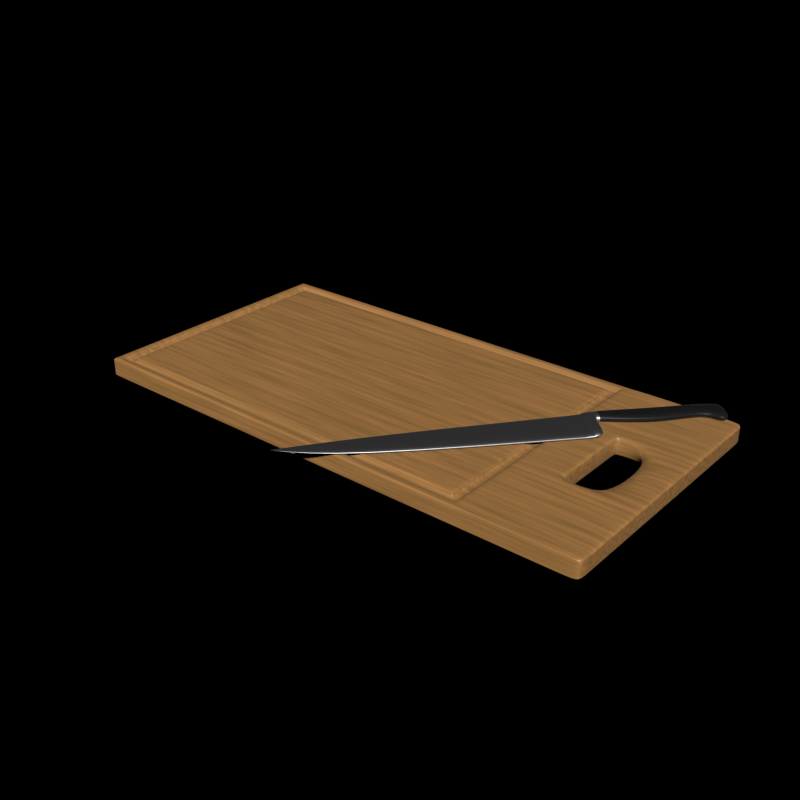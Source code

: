 # Source: tablapicar.blend  (saved by Blender 2.79.0; exported with 4.5.12 LTS)
import bpy
from mathutils import Matrix  # noqa: F401  (used for matrix-valued properties, if any)

bpy.ops.wm.read_factory_settings(use_empty=True)
scene = bpy.context.scene
scene.name = 'Scene'

# ---- collections
col_collection_1 = bpy.data.collections.new('Collection 1'); scene.collection.children.link(col_collection_1)
col_collection_2 = bpy.data.collections.new('Collection 2'); scene.collection.children.link(col_collection_2)

# ---- materials (node trees are filled in below, after node groups)
mat_knifesteel = bpy.data.materials.new('KnifeSteel')
mat_knifesteel.alpha_threshold = 0.0
mat_knifesteel.diffuse_color = (0.5168, 0.9713, 1.0, 1.0)
mat_knifesteel.roughness = 0.5
mat_knifesteel.line_color = (0.0, 0.0, 0.0, 1.0)
mat_knifeholder = bpy.data.materials.new('KnifeHolder')
mat_knifeholder.alpha_threshold = 0.0
mat_knifeholder.diffuse_color = (0.1237, 0.1237, 0.1237, 1.0)
mat_knifeholder.roughness = 0.5
mat_cuttingboard = bpy.data.materials.new('CuttingBoard')
mat_cuttingboard.alpha_threshold = 0.0
mat_cuttingboard.diffuse_color = (0.3295, 0.3506, 0.05516, 1.0)
mat_cuttingboard.roughness = 0.5

# ---- material node trees
mat_knifesteel.use_nodes = True; mat_knifesteel.node_tree.nodes.clear()
_N = mat_knifesteel.node_tree.nodes; _L = mat_knifesteel.node_tree.links
n0 = _N.new('ShaderNodeValToRGB'); n0.name = 'ColorRamp'; n0.location = (-783, 288)
while len(n0.color_ramp.elements) > 1: n0.color_ramp.elements.remove(n0.color_ramp.elements[-1])
n0.color_ramp.elements[0].position = 0.0; n0.color_ramp.elements[0].color = (0.0, 0.0, 0.0, 1.0)
_e = n0.color_ramp.elements.new(1.0); _e.color = (1.0, 1.0, 1.0, 1.0)
n1 = _N.new('ShaderNodeTexNoise'); n1.name = 'Noise Texture'; n1.location = (-1297, 240)
n1.inputs[2].default_value = 40.0
n1.inputs[3].default_value = 16.0
n2 = _N.new('ShaderNodeTexCoord'); n2.name = 'Texture Coordinate'; n2.location = (-1914, 274)
n3 = _N.new('ShaderNodeMapping'); n3.name = 'Mapping'; n3.location = (-1702, 270)
n3.inputs[3].default_value = (50.0, 50.0, 50.0)
n4 = _N.new('ShaderNodeOutputMaterial'); n4.name = 'Material Output'; n4.location = (370, 300)
n5 = _N.new('ShaderNodeMixShader'); n5.name = 'Mix Shader'; n5.location = (-18, 316)
n6 = _N.new('ShaderNodeBsdfAnisotropic'); n6.name = 'Glossy BSDF'; n6.location = (-312, 313)
n6.distribution = 'GGX'
n6.inputs[1].default_value = 0.4472
n7 = _N.new('ShaderNodeBsdfAnisotropic'); n7.name = 'Glossy BSDF.001'; n7.location = (-333, 88)
n7.distribution = 'GGX'
n7.inputs[1].default_value = 0.4472
n8 = _N.new('ShaderNodeLayerWeight'); n8.name = 'Layer Weight'; n8.location = (-429, 531)
_L.new(n6.outputs[0], n5.inputs[1])
_L.new(n0.outputs[0], n6.inputs[0])
_L.new(n1.outputs[0], n0.inputs[0])
_L.new(n3.outputs[0], n1.inputs[0])
_L.new(n2.outputs[0], n3.inputs[0])
_L.new(n5.outputs[0], n4.inputs[0])
_L.new(n7.outputs[0], n5.inputs[2])
_L.new(n8.outputs[1], n5.inputs[0])
n4.is_active_output = True
mat_knifeholder.use_nodes = True; mat_knifeholder.node_tree.nodes.clear()
_N = mat_knifeholder.node_tree.nodes; _L = mat_knifeholder.node_tree.links
n0 = _N.new('ShaderNodeOutputMaterial'); n0.name = 'Material Output'; n0.location = (300, 300)
n1 = _N.new('ShaderNodeBsdfDiffuse'); n1.name = 'Diffuse BSDF'; n1.location = (-217, 325)
n2 = _N.new('ShaderNodeTexNoise'); n2.name = 'Noise Texture'; n2.location = (-1485, 379)
n2.inputs[2].default_value = 50.0
n2.inputs[3].default_value = 16.0
n3 = _N.new('ShaderNodeMix'); n3.name = 'Mix'; n3.location = (-980, 400)
n3.data_type = 'RGBA'
n3.inputs[6].default_value = (0.03024, 0.03024, 0.03024, 1.0)
n3.inputs[7].default_value = (0.0, 0.0, 0.0, 1.0)
n4 = _N.new('ShaderNodeBsdfAnisotropic'); n4.name = 'Glossy BSDF'; n4.location = (-239, 98)
n4.distribution = 'GGX'
n4.inputs[1].default_value = 0.4472
n5 = _N.new('ShaderNodeMixShader'); n5.name = 'Mix Shader'; n5.location = (88, 305)
n6 = _N.new('ShaderNodeBump'); n6.name = 'Bump'; n6.location = (-643, 163)
n6.inputs[1].default_value = 0.1
n6.inputs[2].default_value = 1.0
n7 = _N.new('ShaderNodeTexCoord'); n7.name = 'Texture Coordinate'; n7.location = (-2143, 325)
n8 = _N.new('ShaderNodeMapping'); n8.name = 'Mapping'; n8.location = (-1910, 356)
n8.inputs[3].default_value = (10.0, 1.0, 1.0)
n9 = _N.new('ShaderNodeFresnel'); n9.name = 'Fresnel'; n9.location = (-319, 479)
n9.inputs[0].default_value = 1.3
_L.new(n1.outputs[0], n5.inputs[1])
_L.new(n3.outputs[2], n1.inputs[0])
_L.new(n2.outputs[0], n3.inputs[0])
_L.new(n5.outputs[0], n0.inputs[0])
_L.new(n4.outputs[0], n5.inputs[2])
_L.new(n9.outputs[0], n5.inputs[0])
_L.new(n2.outputs[0], n6.inputs[3])
_L.new(n6.outputs[0], n1.inputs[2])
_L.new(n7.outputs[0], n8.inputs[0])
_L.new(n8.outputs[0], n2.inputs[0])
n0.is_active_output = True
mat_cuttingboard.use_nodes = True; mat_cuttingboard.node_tree.nodes.clear()
_N = mat_cuttingboard.node_tree.nodes; _L = mat_cuttingboard.node_tree.links
n0 = _N.new('ShaderNodeOutputMaterial'); n0.name = 'Material Output'; n0.location = (591, 329)
n1 = _N.new('ShaderNodeMixShader'); n1.name = 'Mix Shader'; n1.location = (270, 345)
n2 = _N.new('ShaderNodeBsdfAnisotropic'); n2.name = 'Glossy BSDF'; n2.location = (-138, 122)
n2.distribution = 'GGX'
n2.inputs[1].default_value = 0.4472
n3 = _N.new('ShaderNodeBsdfDiffuse'); n3.name = 'Diffuse BSDF'; n3.location = (-157, 287)
n4 = _N.new('ShaderNodeFresnel'); n4.name = 'Fresnel'; n4.location = (-140, 411)
n4.inputs[0].default_value = 1.9
n5 = _N.new('ShaderNodeMix'); n5.name = 'Mix'; n5.location = (-659, 340)
n5.data_type = 'RGBA'
n5.inputs[6].default_value = (0.8052, 0.3687, 0.1179, 1.0)
n5.inputs[7].default_value = (0.1963, 0.1195, 0.03106, 1.0)
n6 = _N.new('ShaderNodeTexNoise'); n6.name = 'Noise Texture'; n6.location = (-1060, 275)
n6.inputs[3].default_value = 16.0
n7 = _N.new('ShaderNodeTexCoord'); n7.name = 'Texture Coordinate'; n7.location = (-1609, 218)
n8 = _N.new('ShaderNodeMapping'); n8.name = 'Mapping'; n8.location = (-1421, 253)
n8.inputs[3].default_value = (1.0, 10.0, 1.0)
n9 = _N.new('ShaderNodeLayerWeight'); n9.name = 'Layer Weight'; n9.location = (55, 465)
_L.new(n3.outputs[0], n1.inputs[1])
_L.new(n1.outputs[0], n0.inputs[0])
_L.new(n2.outputs[0], n1.inputs[2])
_L.new(n7.outputs[0], n8.inputs[0])
_L.new(n6.outputs[0], n5.inputs[0])
_L.new(n5.outputs[2], n3.inputs[0])
_L.new(n8.outputs[0], n6.inputs[0])
_L.new(n4.outputs[0], n1.inputs[0])
n0.is_active_output = True

# ---- world
world_world = bpy.data.worlds.new('World'); scene.world = world_world
world_world.use_nodes = True; world_world.node_tree.nodes.clear()
_N = world_world.node_tree.nodes; _L = world_world.node_tree.links
n0 = _N.new('ShaderNodeOutputWorld'); n0.name = 'World Output'; n0.location = (300, 300)
n1 = _N.new('ShaderNodeBackground'); n1.name = 'Background'; n1.location = (10, 300)
n1.inputs[0].default_value = (0.0, 0.0, 0.0, 1.0)
_L.new(n1.outputs[0], n0.inputs[0])
n0.is_active_output = True
world_world.color = (0.05088, 0.05088, 0.05088)
world_world.use_sun_shadow = False
world_world.sun_shadow_jitter_overblur = 0.0
world_world.cycles.sampling_method = 'NONE'
world_world.cycles.sample_map_resolution = 2048
world_world.light_settings.ao_factor = 0.213

# ---- meshes
me_cube_002 = bpy.data.meshes.new('Cube.002')
me_cube_002.from_pydata([(-1.177, 0.104, -0.06893), (-1.409, -0.6444, -0.06893), (0.09197, 0.3474, -0.06893), (0.09988, -0.6444, -0.06893), (0.1661, 0.356, -0.07144), (0.174, -0.6357, -0.07144), (0.0945, 0.02938, -0.06893), (-1.251, -0.136, -0.06893), (0.1686, 0.03807, -0.07144), (0.9126, 0.3387, -0.09296), (0.9151, -0.3673, -0.09296), (0.5419, -0.2488, -0.09296), (0.5393, 0.3474, -0.09296), (0.171, 0.3559, 0.09152), (0.171, 0.3559, -0.07509), (0.8553, 0.34, -0.09296), (0.8579, -0.02065, -0.09296), (0.9886, 0.3387, -0.09296), (0.9911, -0.3673, -0.09296), (-1.177, 0.104, 0.03107), (-1.409, -0.6444, 0.03107), (0.09197, 0.3474, 0.03107), (0.09988, -0.6444, 0.03107), (0.1661, 0.356, 0.08787), (0.174, -0.6357, 0.08787), (0.0945, 0.02938, 0.03107), (-1.251, -0.136, 0.03107), (0.1686, 0.03807, 0.08787), (0.9126, 0.3387, 0.1094), (0.9151, -0.3673, 0.1094), (0.5419, -0.2488, 0.1094), (0.5393, 0.3474, 0.1094), (0.1735, 0.03431, 0.09152), (0.1735, 0.03431, -0.07509), (0.8553, 0.34, 0.1094), (0.8579, -0.02065, 0.1094), (0.9886, 0.3387, 0.1094), (0.9911, -0.3673, 0.1094), (-1.784, -0.1268, -0.02119), (-1.786, -0.1586, -0.02119), (-1.798, -0.1376, -0.02119), (-1.784, -0.1268, -0.01667), (-1.786, -0.1586, -0.01667), (-1.798, -0.1376, -0.01667), (0.1059, -0.6429, -0.06893), (0.09797, 0.3488, -0.06893), (0.1005, 0.03083, -0.06893), (0.1059, -0.6429, 0.07844), (0.09797, 0.3488, 0.07844), (0.1005, 0.03083, 0.07844), (0.195, 0.3554, -0.09296), (0.1975, 0.01588, -0.09296), (0.195, 0.3554, 0.1094), (0.1975, 0.01588, 0.1094), (0.1939, 0.01867, 0.09172), (0.1939, 0.01867, -0.07529), (0.1913, 0.3555, -0.07529), (0.1913, 0.3555, 0.09172), (0.1921, 0.02007, 0.0917), (0.1921, 0.02007, -0.07527), (0.1895, 0.3555, -0.07527), (0.1895, 0.3555, 0.0917)], [], [(6, 3, 1, 7), (46, 45, 4, 8), (44, 46, 8, 5), (2, 6, 7, 0), (16, 15, 9, 10), (51, 50, 12, 11), (57, 54, 53, 52), (11, 12, 15, 16), (10, 9, 17, 18), (26, 20, 22, 25), (49, 48, 21, 25), (47, 49, 25, 22), (19, 26, 25, 21), (29, 28, 34, 35), (55, 51, 53, 54), (23, 27, 32, 13), (35, 34, 31, 30), (37, 36, 28, 29), (2, 0, 19, 21), (1, 3, 22, 20), (5, 8, 27, 24), (44, 5, 24, 47), (45, 2, 21, 48), (56, 57, 52, 50), (9, 15, 34, 28), (11, 16, 35, 30), (4, 14, 33, 8), (51, 11, 30, 53), (4, 23, 13, 14), (15, 12, 31, 34), (16, 10, 29, 35), (18, 17, 36, 37), (10, 18, 37, 29), (17, 9, 28, 36), (1, 20, 42, 39), (19, 0, 38, 41), (26, 19, 41, 43), (20, 26, 43, 42), (0, 7, 40, 38), (7, 1, 39, 40), (4, 45, 48, 23), (3, 44, 47, 22), (24, 27, 49, 47), (27, 23, 48, 49), (3, 6, 46, 44), (6, 2, 45, 46), (8, 33, 32, 27), (12, 50, 52, 31), (30, 31, 52, 53), (60, 56, 55, 59), (56, 50, 51, 55), (60, 61, 57, 56), (59, 55, 54, 58), (61, 58, 54, 57), (13, 32, 58, 61), (33, 59, 58, 32), (14, 13, 61, 60), (14, 60, 59, 33)])
me_cube_002.polygons.foreach_set('use_smooth', [True] * 58)
me_cube_002.polygons.foreach_set('material_index', [0, 0, 0, 0, 1, 1, 1, 1, 1, 0, 0, 0, 0, 1, 1, 0, 1, 1, 0, 0, 0, 0, 0, 1, 1, 1, 0, 1, 0, 1, 1, 1, 1, 1, 0, 0, 0, 0, 0, 0, 0, 0, 0, 0, 0, 0, 0, 1, 1, 0, 1, 0, 0, 0, 0, 0, 0, 0])
_k = {(3, 6): 0.63922, (2, 6): 0.63922, (22, 25): 0.63922, (21, 25): 0.63922, (2, 21): 0.63922, (3, 22): 0.63922}
me_cube_002.attributes.new('crease_edge', 'FLOAT', 'EDGE').data.foreach_set('value', [_k.get((min(e.vertices), max(e.vertices)), 0.0) for e in me_cube_002.edges])
me_cube_002.materials.append(mat_knifesteel)
me_cube_002.materials.append(mat_knifeholder)
me_cube_002.use_remesh_preserve_volume = False
me_cube_002.use_remesh_preserve_attributes = False
me_cube_002.use_mirror_vertex_groups = False
me_cube_002.update()
me_plane = bpy.data.meshes.new('Plane')
me_plane.from_pydata([(-0.967, -0.9395, 0.0), (1.0, -1.0, 0.0), (-0.967, 0.9395, 0.0), (1.0, 1.0, 0.0), (0.5917, -1.0, 0.0), (0.5587, 0.9395, 0.0), (-1.0, 1.0, 0.0), (-1.0, -1.0, 0.0), (0.5917, 1.0, 0.0), (0.5587, -0.9395, 0.0), (-0.935, 0.8867, 0.0), (-0.935, -0.8867, 0.0), (0.5267, 0.8867, 0.0), (0.5267, -0.8867, 0.0), (-0.967, 0.9395, -0.03138), (-0.967, -0.9395, -0.03138), (0.5587, 0.9395, -0.03138), (0.5587, -0.9395, -0.03138), (-0.935, 0.8867, -0.03138), (-0.935, -0.8867, -0.03138), (0.5267, 0.8867, -0.03138), (0.5267, -0.8867, -0.03138), (1.0, -1.0, -0.1363), (1.0, 1.0, -0.1363), (0.5917, -1.0, -0.1363), (-1.0, 1.0, -0.1363), (-1.0, -1.0, -0.1363), (0.5917, 1.0, -0.1363), (-0.9584, 0.9395, 0.0), (-0.9584, -0.9395, 0.0), (-0.9911, 1.0, 0.0), (-0.9911, -1.0, 0.0), (-0.9268, 0.8867, 0.0), (-0.9268, -0.8867, 0.0), (-0.9584, 0.9395, -0.03138), (-0.9584, -0.9395, -0.03138), (-0.9268, 0.8867, -0.03138), (-0.9268, -0.8867, -0.03138), (-0.9911, 1.0, -0.1363), (-0.9911, -1.0, -0.1363), (0.5525, -0.9395, 0.0), (0.5853, -1.0, 0.0), (0.5208, -0.8867, 0.0), (0.5525, -0.9395, -0.03138), (0.5208, -0.8867, -0.03138), (0.5853, -1.0, -0.1363), (0.5525, 0.9395, 0.0), (0.5853, 1.0, 0.0), (0.5208, 0.8867, 0.0), (0.5525, 0.9395, -0.03138), (0.5208, 0.8867, -0.03138), (0.5853, 1.0, -0.1363), (-0.967, 0.9264, 0.0), (1.0, 0.986, 0.0), (0.5917, 0.986, 0.0), (-1.0, 0.986, 0.0), (0.5587, 0.9264, 0.0), (-0.935, 0.8743, 0.0), (0.5267, 0.8743, 0.0), (-0.967, 0.9264, -0.03138), (0.5587, 0.9264, -0.03138), (-0.935, 0.8743, -0.03138), (0.5267, 0.8743, -0.03138), (-1.0, 0.986, -0.1363), (0.5917, 0.986, -0.1363), (1.0, 0.986, -0.1363), (-0.9911, 0.986, -0.1363), (-0.9268, 0.8743, 0.0), (0.5853, 0.986, -0.1363), (0.5208, 0.8743, 0.0), (-0.967, -0.9265, 0.0), (-1.0, -0.9861, 0.0), (-0.935, -0.8744, 0.0), (-0.967, -0.9265, -0.03138), (-0.935, -0.8744, -0.03138), (-1.0, -0.9861, -0.1363), (0.5917, -0.9861, -0.1363), (1.0, -0.9861, -0.1363), (-0.9911, -0.9861, -0.1363), (0.5853, -0.9861, -0.1363), (1.0, -0.9861, 0.0), (0.5917, -0.9861, 0.0), (0.5587, -0.9265, 0.0), (0.5267, -0.8744, 0.0), (0.5587, -0.9265, -0.03138), (0.5267, -0.8744, -0.03138), (-0.9268, -0.8744, 0.0), (0.5208, -0.8744, 0.0), (0.7278, -1.0, 0.0), (0.8639, -1.0, 0.0), (0.8639, 1.0, 0.0), (0.7278, 1.0, 0.0), (0.7278, -1.0, -0.1363), (0.8639, -1.0, -0.1363), (0.8639, 1.0, -0.1363), (0.7278, 1.0, -0.1363), (0.7278, 0.986, -0.1363), (0.8639, 0.986, -0.1363), (0.8639, 0.986, 0.0), (0.7278, 0.986, 0.0), (0.8639, -0.9861, 0.0), (0.7278, -0.9861, 0.0), (0.7278, -0.9861, -0.1363), (0.8639, -0.9861, -0.1363), (1.0, -0.3287, 0.0), (1.0, 0.3287, 0.0), (0.5917, -0.3287, 0.0), (0.5917, 0.3287, 0.0), (0.5587, -0.3088, 0.0), (0.5587, 0.3088, 0.0), (0.5267, -0.2915, 0.0), (0.5267, 0.2914, 0.0), (0.5587, -0.3088, -0.03138), (0.5587, 0.3088, -0.03138), (0.5267, -0.2915, -0.03138), (0.5267, 0.2914, -0.03138), (-0.9268, -0.2915, 0.0), (-0.9268, 0.2914, 0.0), (0.5208, -0.2915, 0.0), (0.5208, 0.2914, 0.0), (-0.967, 0.3088, 0.0), (-0.967, -0.3088, 0.0), (-1.0, 0.3287, 0.0), (-1.0, -0.3287, 0.0), (-0.935, 0.2914, 0.0), (-0.935, -0.2915, 0.0), (-0.967, 0.3088, -0.03138), (-0.967, -0.3088, -0.03138), (-0.935, 0.2914, -0.03138), (-0.935, -0.2915, -0.03138), (-1.0, 0.3287, -0.1363), (-1.0, -0.3287, -0.1363), (0.5917, 0.3287, -0.1363), (0.5917, -0.3287, -0.1363), (1.0, 0.3287, -0.1363), (1.0, -0.3287, -0.1363), (-0.9911, 0.3287, -0.1363), (-0.9911, -0.3287, -0.1363), (0.5853, 0.3287, -0.1363), (0.5853, -0.3287, -0.1363), (0.7278, -0.3287, 0.0), (0.7278, 0.3287, 0.0), (0.8639, -0.3287, 0.0), (0.8639, 0.3287, 0.0), (0.7278, 0.3287, -0.1363), (0.7278, -0.3287, -0.1363), (0.8639, 0.3287, -0.1363), (0.8639, -0.3287, -0.1363), (0.5917, 0.3079, 0.0), (0.5587, 0.2893, 0.0), (0.5267, 0.273, 0.0), (0.5587, 0.2893, -0.03138), (0.5267, 0.273, -0.03138), (-0.9268, 0.273, 0.0), (0.5208, 0.273, 0.0), (-0.967, 0.2893, 0.0), (-1.0, 0.3079, 0.0), (-0.935, 0.273, 0.0), (-0.967, 0.2893, -0.03138), (-0.935, 0.273, -0.03138), (-1.0, 0.3079, -0.1363), (0.5917, 0.3079, -0.1363), (-0.9911, 0.3079, -0.1363), (0.5853, 0.3079, -0.1363), (0.7278, 0.3079, 0.0), (0.7278, 0.3079, -0.1363), (-1.0, -0.3075, -0.1266), (-1.0, -0.3075, -0.009702), (0.7278, -0.3075, 0.0), (0.5208, -0.2727, 0.0), (-0.9268, -0.2727, 0.0), (0.5267, -0.2727, -0.03138), (0.5587, -0.2889, -0.03138), (0.5267, -0.2727, 0.0), (0.5587, -0.2889, 0.0), (0.5917, -0.3075, 0.0), (0.7278, -0.3075, -0.1363), (0.5853, -0.3075, -0.1363), (-0.9911, -0.3075, -0.1363), (0.5917, -0.3075, -0.1363), (-1.0, -0.3075, -0.1363), (-0.935, -0.2727, -0.03138), (-0.967, -0.2889, -0.03138), (-0.935, -0.2727, 0.0), (0.5917, -1.0, -0.1266), (0.5917, -1.0, -0.009702), (-1.0, -1.0, -0.009702), (-1.0, -1.0, -0.1266), (-1.0, 1.0, -0.1266), (-1.0, 1.0, -0.009702), (0.5917, 1.0, -0.009702), (0.5917, 1.0, -0.1266), (1.0, 1.0, -0.009702), (1.0, 1.0, -0.1266), (1.0, -1.0, -0.1266), (1.0, -1.0, -0.009702), (-0.9911, 1.0, -0.009702), (-0.9911, 1.0, -0.1266), (-0.9911, -1.0, -0.009702), (-0.9911, -1.0, -0.1266), (0.5853, -1.0, -0.009702), (0.5853, -1.0, -0.1266), (0.5853, 1.0, -0.009702), (0.5853, 1.0, -0.1266), (1.0, 0.986, -0.1266), (1.0, 0.986, -0.009702), (-1.0, 0.986, -0.009702), (-1.0, 0.986, -0.1266), (-1.0, -0.9861, -0.009702), (-1.0, -0.9861, -0.1266), (1.0, -0.9861, -0.1266), (1.0, -0.9861, -0.009702), (0.8639, -1.0, -0.009702), (0.8639, -1.0, -0.1266), (0.7278, -1.0, -0.009702), (0.7278, -1.0, -0.1266), (0.7278, 1.0, -0.009702), (0.7278, 1.0, -0.1266), (0.8639, 1.0, -0.009702), (0.8639, 1.0, -0.1266), (-1.0, -0.3287, -0.009702), (-1.0, -0.3287, -0.1266), (-1.0, 0.3287, -0.009702), (-1.0, 0.3287, -0.1266), (1.0, -0.3287, -0.1266), (1.0, -0.3287, -0.009702), (1.0, 0.3287, -0.1266), (1.0, 0.3287, -0.009702), (-1.0, 0.3079, -0.009702), (-1.0, 0.3079, -0.1266), (-1.0, -0.3075, 0.0), (-0.967, -0.2889, 0.0), (1.0, 0.3448, 0.0), (0.5917, 0.3448, 0.0), (0.5587, 0.324, 0.0), (0.5267, 0.3058, 0.0), (0.5587, 0.324, -0.03138), (0.5267, 0.3058, -0.03138), (-0.9268, 0.3058, 0.0), (0.5208, 0.3058, 0.0), (0.7278, 0.3448, 0.0), (0.8639, 0.3448, 0.0), (-0.967, 0.324, 0.0), (-1.0, 0.3448, 0.0), (-0.935, 0.3058, 0.0), (-0.967, 0.324, -0.03138), (-0.935, 0.3058, -0.03138), (-1.0, 0.3448, -0.1363), (0.5917, 0.3448, -0.1363), (1.0, 0.3448, -0.1363), (-0.9911, 0.3448, -0.1363), (0.5853, 0.3448, -0.1363), (0.7278, 0.3448, -0.1363), (0.8639, 0.3448, -0.1363), (-1.0, 0.3448, -0.009702), (-1.0, 0.3448, -0.1266), (1.0, 0.3448, -0.009702), (1.0, 0.3448, -0.1266), (-0.967, -0.3214, 0.0), (-1.0, -0.3421, 0.0), (-0.935, -0.3033, 0.0), (-0.967, -0.3214, -0.03138), (-0.935, -0.3033, -0.03138), (-1.0, -0.3421, -0.1363), (0.5917, -0.3421, -0.1363), (1.0, -0.3421, -0.1363), (-0.9911, -0.3421, -0.1363), (0.5853, -0.3421, -0.1363), (0.7278, -0.3421, -0.1363), (0.8639, -0.3421, -0.1363), (1.0, -0.3421, 0.0), (0.5917, -0.3421, 0.0), (0.5587, -0.3214, 0.0), (0.5267, -0.3033, 0.0), (0.5587, -0.3214, -0.03138), (0.5267, -0.3033, -0.03138), (-0.9268, -0.3033, 0.0), (0.5208, -0.3033, 0.0), (0.7278, -0.3421, 0.0), (0.8639, -0.3421, 0.0), (1.0, -0.3421, -0.009702), (1.0, -0.3421, -0.1266), (-1.0, -0.3421, -0.009702), (-1.0, -0.3421, -0.1266), (0.721, 1.0, 0.0), (0.721, 1.0, -0.1363), (0.721, 0.986, 0.0), (0.721, -0.9861, 0.0), (0.721, -1.0, 0.0), (0.721, -1.0, -0.1363), (0.721, 0.986, -0.1363), (0.721, -0.9861, -0.1363), (0.721, -0.3287, -0.1363), (0.721, 0.3287, -0.1363), (0.721, -0.3287, 0.0), (0.721, 0.3287, 0.0), (0.721, 0.3079, 0.0), (0.721, 0.3079, -0.1363), (0.721, -0.3075, 0.0), (0.721, -0.3075, -0.1363), (0.721, 1.0, -0.009702), (0.721, 1.0, -0.1266), (0.721, -1.0, -0.009702), (0.721, -1.0, -0.1266), (0.721, 0.3448, -0.1363), (0.721, 0.3448, 0.0), (0.721, -0.3421, 0.0), (0.721, -0.3421, -0.1363)], [], [(98, 53, 3, 90), (69, 58, 12, 48), (52, 2, 6, 55), (46, 5, 8, 47), (29, 0, 7, 31), (82, 9, 4, 81), (57, 10, 18, 61), (48, 12, 20, 50), (33, 11, 19, 37), (83, 13, 21, 85), (61, 18, 14, 59), (50, 20, 16, 49), (37, 19, 15, 35), (85, 21, 17, 84), (56, 5, 16, 60), (40, 9, 17, 43), (28, 2, 14, 34), (70, 0, 15, 73), (199, 187, 26, 39), (203, 191, 27, 51), (207, 188, 25, 63), (219, 193, 23, 94), (303, 184, 24, 289), (68, 51, 27, 64), (97, 94, 23, 65), (204, 65, 23, 193), (63, 25, 38, 66), (188, 197, 38, 25), (201, 199, 39, 45), (46, 28, 34, 49), (0, 29, 35, 15), (44, 37, 35, 43), (18, 36, 34, 14), (42, 33, 37, 44), (10, 32, 36, 18), (40, 29, 31, 41), (2, 28, 30, 6), (57, 67, 32, 10), (9, 40, 41, 4), (13, 42, 44, 21), (21, 44, 43, 17), (5, 46, 49, 16), (184, 201, 45, 24), (66, 38, 51, 68), (197, 203, 51, 38), (29, 40, 43, 35), (36, 50, 49, 34), (32, 48, 50, 36), (28, 46, 47, 30), (67, 69, 48, 32), (238, 239, 69, 67), (250, 66, 68, 251), (244, 238, 67, 57), (247, 63, 66, 250), (257, 249, 65, 204), (253, 97, 65, 249), (251, 68, 64, 248), (2, 52, 59, 14), (255, 207, 63, 247), (20, 62, 60, 16), (234, 56, 60, 236), (12, 58, 62, 20), (246, 61, 59, 245), (5, 56, 54, 8), (244, 57, 61, 246), (242, 52, 55, 243), (239, 235, 58, 69), (89, 1, 80, 100), (42, 13, 83, 87), (0, 70, 71, 7), (11, 72, 74, 19), (19, 74, 73, 15), (9, 82, 84, 17), (187, 209, 75, 26), (45, 79, 76, 24), (93, 103, 77, 22), (194, 22, 77, 210), (26, 75, 78, 39), (11, 33, 86, 72), (39, 78, 79, 45), (33, 42, 87, 86), (258, 70, 73, 261), (275, 85, 84, 274), (273, 83, 85, 275), (272, 82, 81, 271), (289, 291, 102, 92), (92, 102, 103, 93), (288, 88, 101, 287), (88, 89, 100, 101), (241, 232, 53, 98), (305, 240, 99, 286), (240, 241, 98, 99), (304, 290, 96, 252), (290, 285, 95, 96), (96, 95, 94, 97), (194, 213, 93, 22), (213, 215, 92, 93), (301, 217, 95, 285), (217, 219, 94, 95), (286, 99, 91, 284), (99, 98, 90, 91), (268, 145, 147, 269), (143, 146, 147, 142), (307, 292, 145, 268), (297, 293, 144, 165), (278, 279, 142, 140), (141, 144, 146, 143), (306, 278, 140, 294), (296, 164, 141, 295), (252, 96, 97, 253), (230, 156, 228, 167), (234, 109, 107, 233), (174, 108, 106, 175), (235, 111, 115, 237), (173, 110, 114, 171), (237, 115, 113, 236), (171, 114, 112, 172), (279, 270, 104, 142), (142, 104, 105, 143), (277, 273, 110, 118), (154, 150, 111, 119), (258, 121, 123, 259), (155, 120, 122, 156), (260, 125, 129, 262), (157, 124, 128, 159), (262, 129, 127, 261), (159, 128, 126, 158), (272, 108, 112, 274), (149, 109, 113, 151), (283, 221, 131, 263), (229, 223, 130, 160), (267, 139, 133, 264), (163, 138, 132, 161), (269, 147, 135, 265), (147, 146, 134, 135), (281, 265, 135, 224), (224, 135, 134, 226), (263, 131, 137, 266), (160, 130, 136, 162), (260, 276, 116, 125), (157, 153, 117, 124), (266, 137, 139, 267), (162, 136, 138, 163), (276, 277, 118, 116), (153, 154, 119, 117), (142, 147, 145, 140), (164, 165, 144, 141), (231, 121, 127, 182), (168, 176, 165, 164), (170, 169, 154, 153), (178, 162, 163, 177), (183, 170, 153, 157), (180, 160, 162, 178), (177, 163, 161, 179), (166, 229, 160, 180), (174, 149, 151, 172), (181, 159, 158, 182), (183, 157, 159, 181), (231, 155, 156, 230), (120, 155, 158, 126), (115, 152, 151, 113), (111, 150, 152, 115), (109, 149, 148, 107), (169, 173, 150, 154), (298, 168, 164, 296), (123, 230, 167, 220), (149, 174, 175, 148), (150, 173, 171, 152), (152, 171, 172, 151), (155, 231, 182, 158), (140, 145, 176, 168), (116, 118, 169, 170), (137, 178, 177, 139), (125, 116, 170, 183), (131, 180, 178, 137), (139, 177, 179, 133), (221, 166, 180, 131), (108, 174, 172, 112), (129, 181, 182, 127), (125, 183, 181, 129), (121, 231, 230, 123), (118, 110, 173, 169), (167, 228, 229, 166), (292, 299, 176, 145), (294, 140, 168, 298), (220, 167, 166, 221), (104, 225, 227, 105), (225, 224, 226, 227), (270, 280, 225, 104), (280, 281, 224, 225), (156, 122, 222, 228), (228, 222, 223, 229), (259, 123, 220, 282), (282, 220, 221, 283), (91, 90, 218, 216), (216, 218, 219, 217), (284, 91, 216, 300), (300, 216, 217, 301), (89, 88, 214, 212), (212, 214, 215, 213), (1, 89, 212, 195), (195, 212, 213, 194), (1, 195, 211, 80), (195, 194, 210, 211), (7, 71, 208, 186), (186, 208, 209, 187), (242, 120, 126, 245), (243, 55, 206, 254), (254, 206, 207, 255), (232, 256, 205, 53), (30, 47, 202, 196), (196, 202, 203, 197), (4, 41, 200, 185), (185, 200, 201, 184), (41, 31, 198, 200), (200, 198, 199, 201), (6, 30, 196, 189), (189, 196, 197, 188), (53, 205, 192, 3), (205, 204, 193, 192), (288, 4, 185, 302), (302, 185, 184, 303), (90, 3, 192, 218), (218, 192, 193, 219), (55, 6, 189, 206), (206, 189, 188, 207), (47, 8, 190, 202), (202, 190, 191, 203), (31, 7, 186, 198), (198, 186, 187, 199), (256, 257, 204, 205), (227, 226, 257, 256), (105, 227, 256, 232), (222, 254, 255, 223), (122, 243, 254, 222), (52, 242, 245, 59), (62, 237, 236, 60), (58, 235, 237, 62), (56, 234, 233, 54), (144, 252, 253, 146), (293, 304, 252, 144), (141, 143, 241, 240), (295, 141, 240, 305), (143, 105, 232, 241), (119, 111, 235, 239), (120, 242, 243, 122), (124, 244, 246, 128), (128, 246, 245, 126), (109, 234, 236, 113), (223, 255, 247, 130), (138, 251, 248, 132), (146, 253, 249, 134), (226, 134, 249, 257), (130, 247, 250, 136), (124, 117, 238, 244), (136, 250, 251, 138), (117, 119, 239, 238), (208, 282, 283, 209), (71, 259, 282, 208), (211, 210, 281, 280), (80, 211, 280, 270), (86, 87, 277, 276), (78, 266, 267, 79), (72, 86, 276, 260), (75, 263, 266, 78), (210, 77, 265, 281), (103, 269, 265, 77), (79, 267, 264, 76), (209, 283, 263, 75), (82, 272, 274, 84), (74, 262, 261, 73), (72, 260, 262, 74), (70, 258, 259, 71), (87, 83, 273, 277), (100, 80, 270, 279), (287, 101, 278, 306), (101, 100, 279, 278), (291, 307, 268, 102), (102, 268, 269, 103), (108, 272, 271, 106), (110, 273, 275, 114), (114, 275, 274, 112), (121, 258, 261, 127), (299, 297, 165, 176), (179, 161, 297, 299), (76, 264, 307, 291), (81, 287, 306, 271), (107, 295, 305, 233), (132, 248, 304, 293), (214, 302, 303, 215), (88, 288, 302, 214), (190, 300, 301, 191), (8, 284, 300, 190), (106, 294, 298, 175), (133, 179, 299, 292), (175, 298, 296, 148), (148, 296, 295, 107), (271, 306, 294, 106), (161, 132, 293, 297), (264, 133, 292, 307), (54, 286, 284, 8), (191, 301, 285, 27), (64, 27, 285, 290), (248, 64, 290, 304), (233, 305, 286, 54), (4, 288, 287, 81), (24, 76, 291, 289), (215, 303, 289, 92)])
me_plane.polygons.foreach_set('use_smooth', [True] * 308)
me_plane.materials.append(mat_cuttingboard)
me_plane.use_remesh_preserve_volume = False
me_plane.use_remesh_preserve_attributes = False
me_plane.use_mirror_vertex_groups = False
me_plane.update()

# ---- objects
ob_knife = bpy.data.objects.new('Knife', me_cube_002)
ob_cuttingboard = bpy.data.objects.new('CuttingBoard', me_plane)

# ---- transforms, parenting, visibility, modifiers, constraints
ob_knife.location = (3.483, 0.7549, 0.06893)
ob_knife.rotation_euler = (0.0, -0.0, 0.848)
ob_knife.scale = (3.295, 1.0, 1.0)
ob_knife.lineart.crease_threshold = 0.0
_m = ob_knife.modifiers.new('Subsurf', 'SUBSURF')
_m.uv_smooth = 'PRESERVE_CORNERS'
_m.quality = 2
_m.levels = 2
_m.show_only_control_edges = False
ob_cuttingboard.location = (0.0, 0.0, -0.005108)
ob_cuttingboard.scale = (6.09, 3.045, 3.045)
ob_cuttingboard.lineart.crease_threshold = 0.0
_m = ob_cuttingboard.modifiers.new('Subsurf', 'SUBSURF')
_m.uv_smooth = 'PRESERVE_CORNERS'
_m.levels = 3
_m.render_levels = 3
_m.show_only_control_edges = False

# ---- collection membership
col_collection_1.objects.link(ob_knife)
col_collection_2.objects.link(ob_cuttingboard)

# ---- scene / render settings (as saved in the file)
scene.frame_start = 1; scene.frame_end = 250; scene.frame_set(1)
scene.render.engine = 'CYCLES'
scene.render.image_settings.color_depth = '16'
scene.render.image_settings.compression = 100
scene.render.resolution_x = 1200
scene.render.resolution_y = 1200
scene.render.dither_intensity = 0.0
scene.render.use_persistent_data = True
scene.cycles.use_denoising = False
scene.cycles.samples = 90000
scene.cycles.sampling_pattern = 'TABULATED_SOBOL'
scene.cycles.light_sampling_threshold = 0.0
scene.cycles.use_adaptive_sampling = False
scene.cycles.use_light_tree = False
scene.cycles.caustics_reflective = False
scene.cycles.caustics_refractive = False
scene.cycles.max_bounces = 8
scene.cycles.diffuse_bounces = 0
scene.cycles.glossy_bounces = 1
scene.cycles.transmission_bounces = 2
scene.cycles.pixel_filter_type = 'GAUSSIAN'
scene.cycles.sample_clamp_indirect = 1.0
scene.view_settings.view_transform = 'Standard'
bpy.context.view_layer.update()

# ---- added for rendering (the .blend has no active camera and no usable light): camera, sun
cam_auto = bpy.data.cameras.new('AutoCamera')
cam_auto.lens = 50.0
cam_auto.sensor_width = 36.0
cam_auto.clip_end = 1000.0
ob_auto_camera = bpy.data.objects.new('AutoCamera', cam_auto)
scene.collection.objects.link(ob_auto_camera)
ob_auto_camera.location = (13.3187, -16.2977, 10.5194)
ob_auto_camera.rotation_euler = (1.09748, -7.21219e-08, 0.694738)
scene.camera = ob_auto_camera
light_auto_sun = bpy.data.lights.new('AutoSun', 'SUN')
light_auto_sun.energy = 3.0
light_auto_sun.angle = 0.0523599
ob_auto_sun = bpy.data.objects.new('AutoSun', light_auto_sun)
scene.collection.objects.link(ob_auto_sun)
ob_auto_sun.rotation_euler = (0.872665, 0.174533, 0.523599)
bpy.context.view_layer.update()
